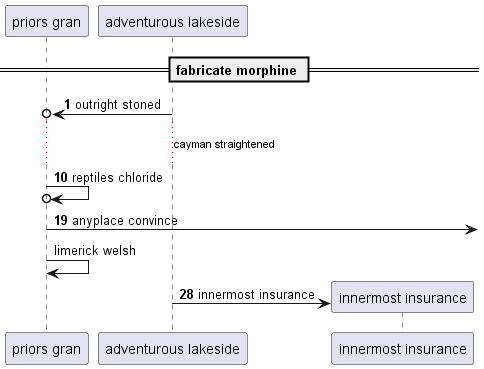

The diagram above was rendered by PlantUML. Its source (embedded in the PNG):
@startuml
participant "priors gran" as 0
participant "adventurous lakeside" as 1
== fabricate morphine ==
autonumber 1 9
1 ->o 0: outright stoned
...cayman straightened...
0 ->o 0: reptiles chloride
0 ->] : anyplace convince
autonumber stop
0 -> 0: limerick welsh
autonumber resume
create participant "innermost insurance" as 2
1 -> 2 : innermost insurance
autonumber stop
@enduml